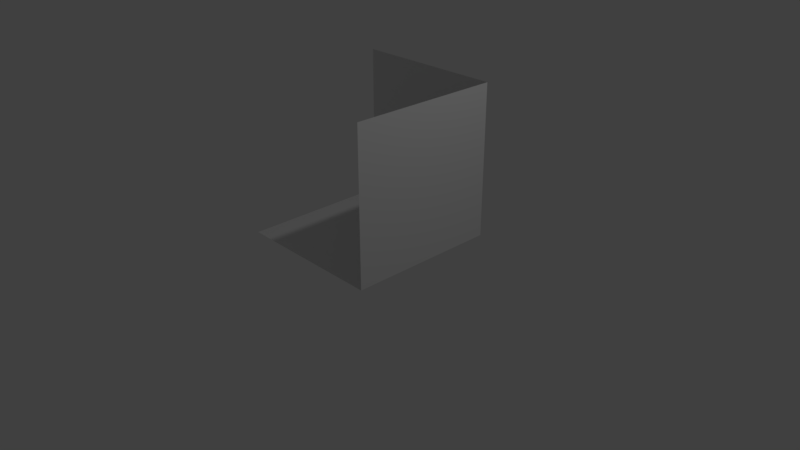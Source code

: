 # Source: ARroom.blend  (saved by Blender 2.78.0; exported with 4.5.12 LTS)
import bpy
from mathutils import Matrix  # noqa: F401  (used for matrix-valued properties, if any)

bpy.ops.wm.read_factory_settings(use_empty=True)
scene = bpy.context.scene
scene.name = 'Scene'

# ---- collections
col_collection_1 = bpy.data.collections.new('Collection 1'); scene.collection.children.link(col_collection_1)

# ---- materials (node trees are filled in below, after node groups)
mat_material = bpy.data.materials.new('Material')
mat_material.alpha_threshold = 0.0
mat_material.use_transparent_shadow = False
mat_material.roughness = 0.5
mat_material.line_color = (0.0, 0.0, 0.0, 1.0)

# ---- material node trees

# ---- world
world_world = bpy.data.worlds.new('World'); scene.world = world_world
world_world.color = (0.05088, 0.05088, 0.05088)
world_world.use_sun_shadow = False
world_world.sun_shadow_jitter_overblur = 0.0
world_world.cycles.sampling_method = 'MANUAL'

# ---- cameras
cam_camera = bpy.data.cameras.new('Camera')
cam_camera.clip_end = 100.0
cam_camera.lens = 35.0
cam_camera.sensor_width = 32.0
cam_camera.sensor_height = 18.0
cam_camera.ortho_scale = 7.314
cam_camera.dof.focus_distance = 0.0
cam_camera.dof.aperture_fstop = 128.0

# ---- lights
light_lamp = bpy.data.lights.new('Lamp', 'POINT')
light_lamp.transmission_factor = 0.0
light_lamp.cutoff_distance = 30.0
light_lamp.energy = 100.0
light_lamp.shadow_buffer_clip_start = 1.001
light_lamp.shadow_soft_size = 0.1
light_lamp.shadow_maximum_resolution = 0.006
light_lamp.use_absolute_resolution = True

# ---- meshes
me_cube = bpy.data.meshes.new('Cube')
me_cube.from_pydata([(1.0, 1.0, 0.2919), (1.0, -1.0, 0.2919), (-1.0, -1.0, 0.2919), (-1.0, 1.0, 0.2919), (1.0, 1.0, 2.292), (1.0, -1.0, 2.292), (-1.0, 1.0, 2.292)], [], [(0, 1, 2, 3), (0, 4, 5, 1), (4, 0, 3, 6)])
me_cube.materials.append(mat_material)
me_cube.use_remesh_preserve_volume = False
me_cube.use_remesh_preserve_attributes = False
me_cube.use_mirror_vertex_groups = False
me_cube.update()

# ---- objects
ob_cube = bpy.data.objects.new('Cube', me_cube)
ob_lamp = bpy.data.objects.new('Lamp', light_lamp)
ob_camera = bpy.data.objects.new('Camera', cam_camera)

# ---- transforms, parenting, visibility, modifiers, constraints
ob_cube.location = (0.0, 0.0, 0.0)
ob_cube.lock_rotations_4d = False
ob_cube.empty_display_type = 'ARROWS'
ob_cube.lineart.crease_threshold = 0.0
ob_lamp.location = (4.076, 1.005, 5.904)
ob_lamp.rotation_euler = (0.6503, 0.05522, 1.866)
ob_lamp.lock_rotations_4d = False
ob_lamp.empty_display_type = 'ARROWS'
ob_lamp.color = (0.0, 0.0, 0.0, 0.0)
ob_lamp.lineart.crease_threshold = 0.0
ob_camera.location = (7.481, -6.508, 5.344)
ob_camera.rotation_euler = (1.109, 0.0, 0.8149)
ob_camera.lock_rotations_4d = False
ob_camera.empty_display_type = 'ARROWS'
ob_camera.color = (0.0, 0.0, 0.0, 0.0)
ob_camera.display_type = 'WIRE'
ob_camera.lineart.crease_threshold = 0.0

# ---- collection membership
col_collection_1.objects.link(ob_cube)
col_collection_1.objects.link(ob_lamp)
col_collection_1.objects.link(ob_camera)

# ---- scene / render settings (as saved in the file)
scene.camera = ob_camera
scene.frame_start = 1; scene.frame_end = 250; scene.frame_set(1)
scene.render.engine = 'BLENDER_EEVEE_NEXT'
scene.render.resolution_percentage = 50
scene.render.dither_intensity = 0.0
scene.cycles.use_denoising = False
scene.cycles.samples = 128
scene.cycles.sampling_pattern = 'TABULATED_SOBOL'
scene.cycles.light_sampling_threshold = 0.0
scene.cycles.use_adaptive_sampling = False
scene.cycles.use_light_tree = False
scene.cycles.blur_glossy = 0.0
scene.cycles.sample_clamp_indirect = 0.0
scene.view_settings.view_transform = 'Standard'
bpy.context.view_layer.update()
